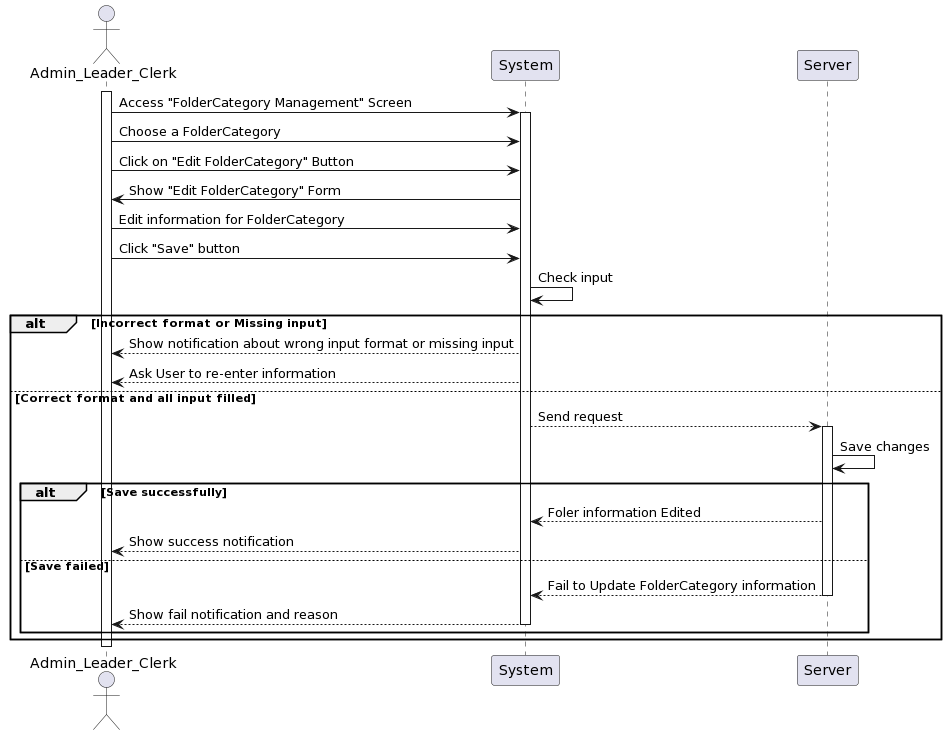

The diagram above was rendered by PlantUML. Its source (embedded in the PNG):
@startuml
actor Admin_Leader_Clerk as User
participant System
participant Server

activate User
User -> System: Access "FolderCategory Management" Screen
activate System
User -> System: Choose a FolderCategory
User -> System: Click on "Edit FolderCategory" Button 
System -> User: Show "Edit FolderCategory" Form
User -> System: Edit information for FolderCategory
User -> System: Click "Save" button
System -> System: Check input 
alt Incorrect format or Missing input
    System --> User: Show notification about wrong input format or missing input
    System --> User: Ask User to re-enter information
else Correct format and all input filled
    System --> Server: Send request      
activate Server
    Server -> Server: Save changes
    alt Save successfully
        Server --> System: Foler information Edited
        System --> User: Show success notification
    else Save failed
        Server --> System:Fail to Update FolderCategory information
deactivate Server
        System --> User: Show fail notification and reason
deactivate System
    end
end
deactivate User
@enduml